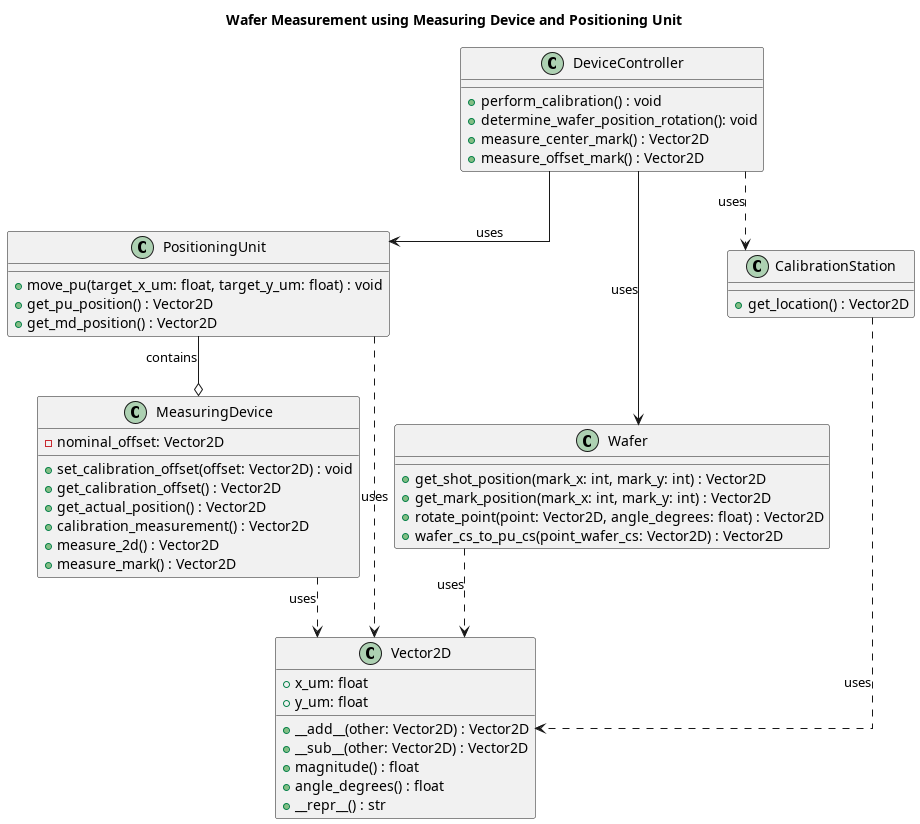

The diagram above was rendered by PlantUML. Its source (embedded in the PNG):
@startuml nfi_device_control

title Wafer Measurement using Measuring Device and Positioning Unit

skinparam linetype ortho


class Vector2D {
  + x_um: float
  + y_um: float
  + __add__(other: Vector2D) : Vector2D
  + __sub__(other: Vector2D) : Vector2D
  + magnitude() : float
  + angle_degrees() : float
  + __repr__() : str
}


class MeasuringDevice {
    - nominal_offset: Vector2D
    + set_calibration_offset(offset: Vector2D) : void
    + get_calibration_offset() : Vector2D
    + get_actual_position() : Vector2D
    + calibration_measurement() : Vector2D
    + measure_2d() : Vector2D
    + measure_mark() : Vector2D
}


class PositioningUnit {
    + move_pu(target_x_um: float, target_y_um: float) : void
    + get_pu_position() : Vector2D
    + get_md_position() : Vector2D
}


class Wafer {
    + get_shot_position(mark_x: int, mark_y: int) : Vector2D
    + get_mark_position(mark_x: int, mark_y: int) : Vector2D
    + rotate_point(point: Vector2D, angle_degrees: float) : Vector2D
    + wafer_cs_to_pu_cs(point_wafer_cs: Vector2D) : Vector2D
}


class CalibrationStation {
    + get_location() : Vector2D
}


class DeviceController {
    + perform_calibration() : void
    + determine_wafer_position_rotation(): void
    + measure_center_mark() : Vector2D
    + measure_offset_mark() : Vector2D
}


MeasuringDevice ..> Vector2D : uses
PositioningUnit ..> Vector2D : uses
PositioningUnit --o MeasuringDevice : contains

CalibrationStation ..> Vector2D : uses
Wafer ..> Vector2D : uses


DeviceController --> PositioningUnit : uses
DeviceController --> Wafer : uses
DeviceController ..> CalibrationStation : uses

@enduml